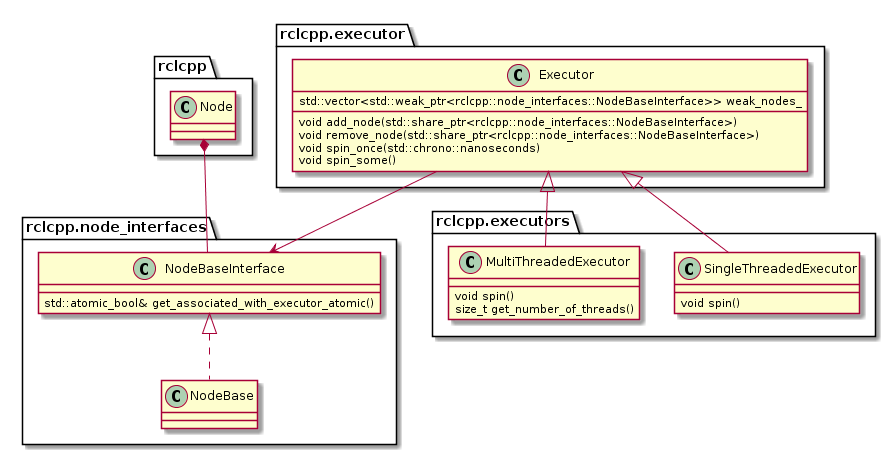

The diagram above was rendered by PlantUML. Its source (embedded in the PNG):
@startuml

class rclcpp.executor.Executor {
  void add_node(std::share_ptr<rclcpp::node_interfaces::NodeBaseInterface>)
  void remove_node(std::share_ptr<rclcpp::node_interfaces::NodeBaseInterface>)
  void spin_once(std::chrono::nanoseconds)
  void spin_some()
  std::vector<std::weak_ptr<rclcpp::node_interfaces::NodeBaseInterface>> weak_nodes_
}

class rclcpp.node_interfaces.NodeBaseInterface {
  std::atomic_bool& get_associated_with_executor_atomic()
}

class rclcpp.executors.SingleThreadedExecutor {
  void spin()
}

class rclcpp.executors.MultiThreadedExecutor {
  void spin()
  size_t get_number_of_threads()
}

rclcpp.executor.Executor <|-- rclcpp.executors.SingleThreadedExecutor
rclcpp.executor.Executor <|-- rclcpp.executors.MultiThreadedExecutor

rclcpp.executor.Executor --> rclcpp.node_interfaces.NodeBaseInterface
rclcpp.Node *-- rclcpp.node_interfaces.NodeBaseInterface

rclcpp.node_interfaces.NodeBaseInterface <|.. rclcpp.node_interfaces.NodeBase
@enduml